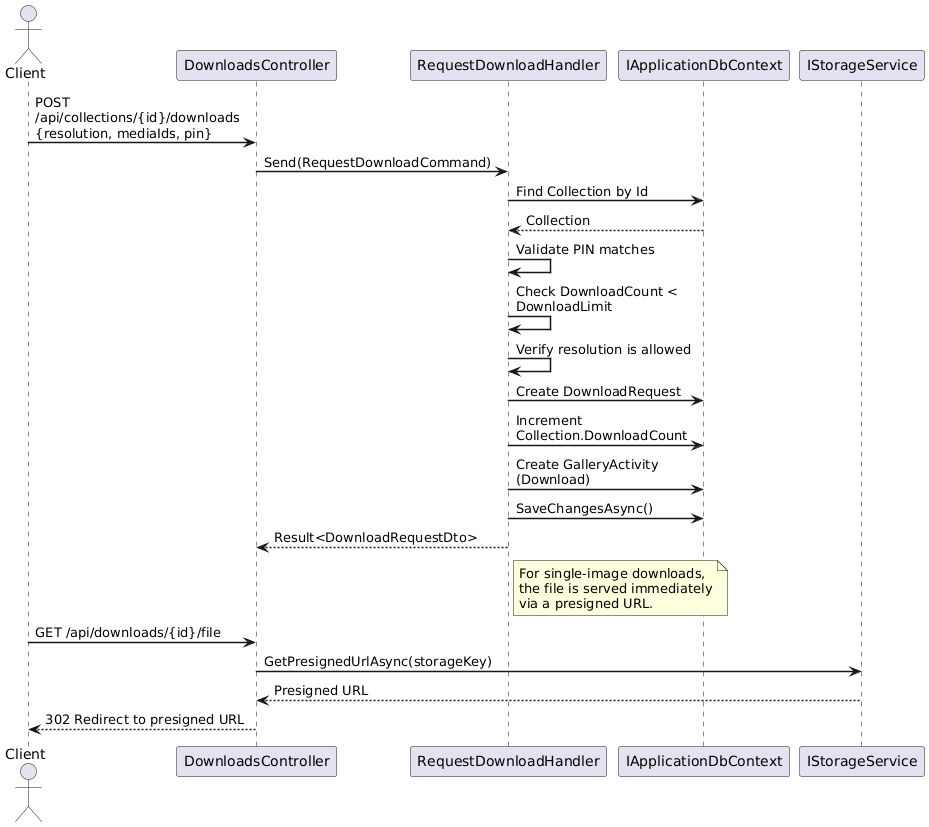

The diagram above was rendered by PlantUML. Its source (embedded in the PNG):
@startuml
skinparam sequenceArrowThickness 1.5
skinparam maxMessageSize 200

actor Client
participant "DownloadsController" as API
participant "RequestDownloadHandler" as Handler
participant "IApplicationDbContext" as DB
participant "IStorageService" as Storage

Client -> API : POST /api/collections/{id}/downloads\n{resolution, mediaIds, pin}
API -> Handler : Send(RequestDownloadCommand)

Handler -> DB : Find Collection by Id
DB --> Handler : Collection

Handler -> Handler : Validate PIN matches
Handler -> Handler : Check DownloadCount < DownloadLimit
Handler -> Handler : Verify resolution is allowed

Handler -> DB : Create DownloadRequest
Handler -> DB : Increment Collection.DownloadCount
Handler -> DB : Create GalleryActivity (Download)
Handler -> DB : SaveChangesAsync()

Handler --> API : Result<DownloadRequestDto>

note right of Handler
  For single-image downloads,
  the file is served immediately
  via a presigned URL.
end note

Client -> API : GET /api/downloads/{id}/file
API -> Storage : GetPresignedUrlAsync(storageKey)
Storage --> API : Presigned URL
API --> Client : 302 Redirect to presigned URL

@enduml